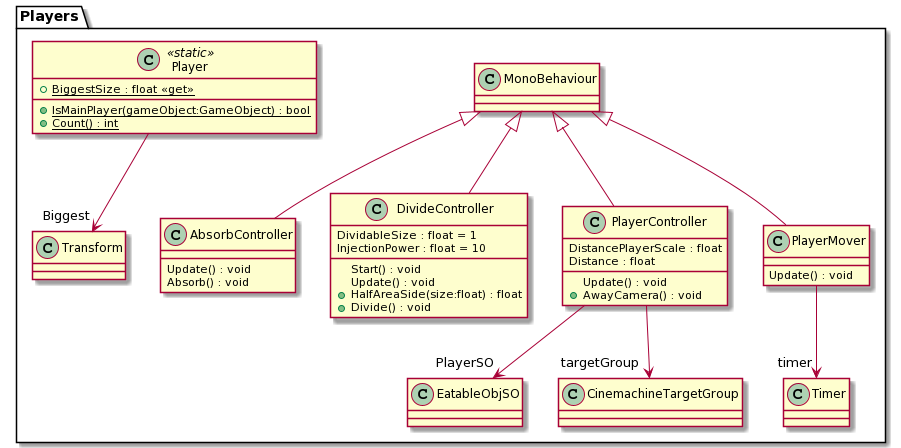

The diagram above was rendered by PlantUML. Its source (embedded in the PNG):
@startuml
namespace Players{
class AbsorbController {
    Update() : void
    Absorb() : void
}
MonoBehaviour <|-- AbsorbController

class DivideController {
    DividableSize : float = 1
    InjectionPower : float = 10
    Start() : void
    Update() : void
    + HalfAreaSide(size:float) : float
    + Divide() : void
}
MonoBehaviour <|-- DivideController

class Player <<static>> {
    + {static} IsMainPlayer(gameObject:GameObject) : bool
    + {static} Count() : int
    + {static} BiggestSize : float <<get>>
}
Player --> "Biggest" Transform

class PlayerController {
    DistancePlayerScale : float
    Distance : float
    Update() : void
    + AwayCamera() : void
}
MonoBehaviour <|-- PlayerController
PlayerController --> "PlayerSO" EatableObjSO
PlayerController --> "targetGroup" CinemachineTargetGroup

class PlayerMover {
    Update() : void
}
MonoBehaviour <|-- PlayerMover
PlayerMover --> "timer" Timer

}
@enduml